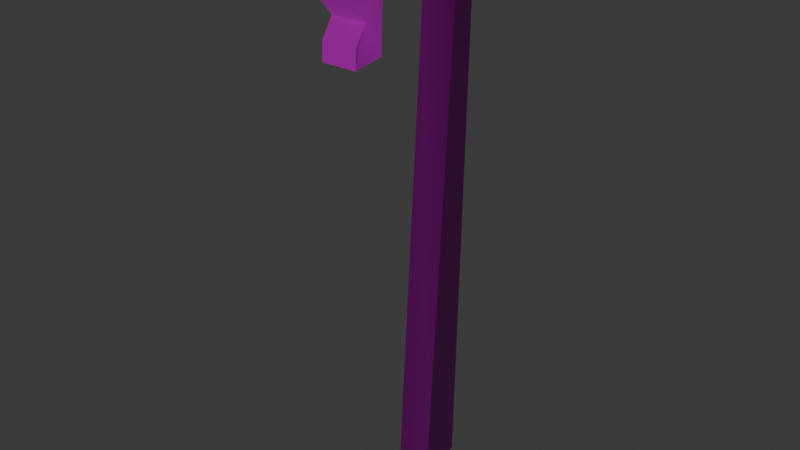 # Source: shepherds-crook.blend  (saved by Blender 5.0.119; exported with 4.5.12 LTS)
import bpy
from mathutils import Matrix  # noqa: F401  (used for matrix-valued properties, if any)

bpy.ops.wm.read_factory_settings(use_empty=True)
scene = bpy.context.scene
scene.name = 'Scene'

# ---- collections
col_collection = bpy.data.collections.new('Collection'); scene.collection.children.link(col_collection)

# ---- images (referenced by path relative to the original .blend; pixels are not part of the script)
import os
ASSET_DIR = os.environ.get("B2B_ASSET_DIR", "")  # directory of the original .blend (textures are referenced by path, not embedded)
HERE = os.path.dirname(os.path.abspath(__file__))  # packed textures are extracted next to this script under _unpacked/

def load_image(name, relpath, width, height, colorspace="sRGB"):
    """Load a texture the original file referenced (path relative to the .blend, or extracted next to this script)."""
    p = next((c for c in (os.path.join(HERE, relpath), os.path.join(ASSET_DIR, relpath)) if relpath and os.path.exists(c)), "")
    if p:
        img = bpy.data.images.load(p, check_existing=True)
        img.name = name
    else:  # same state as the original file: an image datablock whose file is absent (Cycles renders it pink)
        img = bpy.data.images.new(name, width, height)
        img.source = "FILE"
        img.filepath = "//" + (relpath or name)
    img.colorspace_settings.name = colorspace
    return img
img_shepherds_crook_worm_001_height_png = load_image('shepherds-crook_WORM.001_Height.png', 'textures/shepherds-crook/shepherds-crook_WORM.001_Height.png', 1024, 1024, 'Non-Color')
img_shepherds_crook_worm_001_basecolor_png = load_image('shepherds-crook_WORM.001_BaseColor.png', 'textures/shepherds-crook/shepherds-crook_WORM.001_BaseColor.png', 1024, 1024, 'sRGB')
img_shepherds_crook_worm_001_metallic_png = load_image('shepherds-crook_WORM.001_Metallic.png', 'textures/shepherds-crook/shepherds-crook_WORM.001_Metallic.png', 1024, 1024, 'Non-Color')
img_shepherds_crook_worm_001_roughness_png = load_image('shepherds-crook_WORM.001_Roughness.png', 'textures/shepherds-crook/shepherds-crook_WORM.001_Roughness.png', 1024, 1024, 'Non-Color')
img_shepherds_crook_worm_001_normal_png = load_image('shepherds-crook_WORM.001_Normal.png', 'textures/shepherds-crook/shepherds-crook_WORM.001_Normal.png', 1024, 1024, 'Non-Color')

# ---- materials (node trees are filled in below, after node groups)
mat_worm_001 = bpy.data.materials.new('WORM.001')
mat_worm_001.use_backface_culling_lightprobe_volume = False
mat_worm_001.use_transparent_shadow = False

# ---- material node trees
mat_worm_001.use_nodes = True; mat_worm_001.node_tree.nodes.clear()
_N = mat_worm_001.node_tree.nodes; _L = mat_worm_001.node_tree.links
n0 = _N.new('ShaderNodeBsdfPrincipled'); n0.name = 'Principled BSDF'; n0.location = (10, 300)
n0.distribution = 'GGX'
n0.subsurface_method = 'RANDOM_WALK_SKIN'
n0.inputs[3].default_value = 1.45
n0.inputs[27].default_value = (0.0, 0.0, 0.0, 1.0)
n0.inputs[28].default_value = 1.0
n1 = _N.new('ShaderNodeOutputMaterial'); n1.name = 'Material Output'; n1.location = (300, 300)
n2 = _N.new('ShaderNodeTexImage'); n2.name = 'Image Texture'; n2.location = (84, -876)
n2.label = 'Displacement'
n2.image = img_shepherds_crook_worm_001_height_png
n3 = _N.new('ShaderNodeDisplacement'); n3.name = 'Displacement'; n3.location = (110, -400)
n4 = _N.new('ShaderNodeTexImage'); n4.name = 'Image Texture.001'; n4.location = (84, -36)
n4.label = 'Base Color'
n4.image = img_shepherds_crook_worm_001_basecolor_png
n5 = _N.new('ShaderNodeTexImage'); n5.name = 'Image Texture.002'; n5.location = (84, -316)
n5.label = 'Metallic'
n5.image = img_shepherds_crook_worm_001_metallic_png
n6 = _N.new('ShaderNodeTexImage'); n6.name = 'Image Texture.003'; n6.location = (84, -596)
n6.label = 'Roughness'
n6.image = img_shepherds_crook_worm_001_roughness_png
n7 = _N.new('ShaderNodeTexImage'); n7.name = 'Image Texture.004'; n7.location = (84, -1156)
n7.label = 'Normal'
n7.image = img_shepherds_crook_worm_001_normal_png
n8 = _N.new('ShaderNodeNormalMap'); n8.name = 'Normal Map'; n8.location = (-240, -620)
n9 = _N.new('ShaderNodeMapping'); n9.name = 'Mapping'; n9.location = (229, -36)
n10 = _N.new('NodeReroute'); n10.name = 'Reroute'; n10.location = (34, -706)
n10.width = 14
n10.socket_idname = 'NodeSocketVector'
n11 = _N.new('ShaderNodeTexCoord'); n11.name = 'Texture Coordinate'; n11.location = (29, -36)
n12 = _N.new('NodeFrame'); n12.name = 'Frame'; n12.location = (-1269, 336)
n12.label = 'Mapping'
n12.width = 398
n13 = _N.new('NodeFrame'); n13.name = 'Frame.001'; n13.location = (-624, 536)
n13.label = 'Textures'
n13.width = 353
n2.parent = n13
n4.parent = n13
n5.parent = n13
n6.parent = n13
n7.parent = n13
n9.parent = n12
n10.parent = n13
n11.parent = n12
_L.new(n0.outputs[0], n1.inputs[0])
_L.new(n2.outputs[0], n3.inputs[0])
_L.new(n3.outputs[0], n1.inputs[2])
_L.new(n4.outputs[0], n0.inputs[0])
_L.new(n5.outputs[0], n0.inputs[1])
_L.new(n6.outputs[0], n0.inputs[2])
_L.new(n7.outputs[0], n8.inputs[1])
_L.new(n8.outputs[0], n0.inputs[5])
_L.new(n10.outputs[0], n4.inputs[0])
_L.new(n10.outputs[0], n5.inputs[0])
_L.new(n10.outputs[0], n6.inputs[0])
_L.new(n10.outputs[0], n2.inputs[0])
_L.new(n10.outputs[0], n7.inputs[0])
_L.new(n9.outputs[0], n10.inputs[0])
_L.new(n11.outputs[2], n9.inputs[0])
n1.is_active_output = True

# ---- world
world_world = bpy.data.worlds.new('World'); scene.world = world_world
world_world.use_nodes = True; world_world.node_tree.nodes.clear()
_N = world_world.node_tree.nodes; _L = world_world.node_tree.links
n0 = _N.new('ShaderNodeOutputWorld'); n0.name = 'World Output'; n0.location = (200, 100)
n1 = _N.new('ShaderNodeBackground'); n1.name = 'Background'; n1.location = (-200, 100)
n1.inputs[0].default_value = (0.05088, 0.05088, 0.05088, 1.0)
_L.new(n1.outputs[0], n0.inputs[0])
n0.is_active_output = True
world_world.color = (0.05088, 0.05088, 0.05088)
world_world.sun_shadow_jitter_overblur = 0.0

# ---- meshes
me_shepherd_s_crook_lod_1 = bpy.data.meshes.new("Shepherd's-Crook-LOD-1")
me_shepherd_s_crook_lod_1.from_pydata([(-0.04988, -0.2028, 1.368), (-0.04988, -0.2056, 1.317), (-0.04988, -0.1191, 1.328), (-0.04988, -0.1098, 1.555), (-0.04988, 0.07671, 1.589), (-0.04988, 0.1559, 1.476), (-0.04988, 0.06824, 0.06183), (-0.04988, 0.1137, 0.000215), (-0.04988, 0.1855, 0.05387), (-0.04988, 0.22, 1.493), (-0.04988, 0.1485, 1.643), (-0.04988, 0.03593, 1.681), (-0.04988, -0.193, 1.631), (-0.04988, -0.2074, 1.463), (-0.04988, -0.1707, 1.418), (0.05012, -0.2028, 1.368), (0.05012, -0.2056, 1.317), (0.05012, -0.1191, 1.328), (0.05012, -0.1098, 1.555), (0.05012, 0.07671, 1.589), (0.05012, 0.1559, 1.476), (0.05012, 0.06824, 0.06183), (0.05012, 0.1137, 0.000215), (0.05012, 0.1855, 0.05387), (0.05012, 0.22, 1.493), (0.05012, 0.1485, 1.643), (0.05012, 0.03593, 1.681), (0.05012, -0.193, 1.631), (0.05012, -0.2074, 1.463), (0.05012, -0.1707, 1.418)], [], [(25, 19, 20, 24), (10, 9, 5, 4), (14, 2, 1, 0), (27, 18, 19, 26), (8, 9, 24, 23), (4, 11, 10), (24, 20, 21, 23), (29, 18, 27, 28), (5, 9, 8, 6), (3, 14, 13, 12), (2, 14, 3), (29, 15, 16, 17), (17, 18, 29), (2, 3, 18, 17), (9, 10, 25, 24), (3, 4, 19, 18), (10, 11, 26, 25), (4, 5, 20, 19), (11, 12, 27, 26), (5, 6, 21, 20), (12, 13, 28, 27), (6, 7, 22, 21), (13, 14, 29, 28), (7, 8, 23, 22), (0, 1, 16, 15), (14, 0, 15, 29), (3, 12, 11, 4), (1, 2, 17, 16), (6, 8, 7), (23, 21, 22), (26, 19, 25)])
me_shepherd_s_crook_lod_1.polygons.foreach_set('use_smooth', [True] * 31)
_k = set([(0, 1), (0, 14), (1, 2), (1, 16), (2, 3), (2, 17), (3, 4), (4, 5), (5, 6), (6, 7), (7, 8), (8, 9), (9, 10), (10, 11), (11, 12), (12, 13), (13, 14), (15, 16), (15, 29), (16, 17), (17, 18), (18, 19), (19, 20), (20, 21), (21, 22), (22, 23), (23, 24), (24, 25), (25, 26), (26, 27), (27, 28), (28, 29)])
me_shepherd_s_crook_lod_1.attributes.new('sharp_edge', 'BOOLEAN', 'EDGE').data.foreach_set('value', [ (min(e.vertices), max(e.vertices)) in _k for e in me_shepherd_s_crook_lod_1.edges])
_uv = me_shepherd_s_crook_lod_1.uv_layers.new(name='UVMap')
_uv.uv.foreach_set('vector', [0.2565, 0.6855, 0.2182, 0.6887, 0.2248, 0.6218, 0.2529, 0.6192, 0.2881, 0.6887, 0.2567, 0.6264, 0.2834, 0.6188, 0.3177, 0.6655, 0.4196, 0.5913, 0.3971, 0.554, 0.4332, 0.5485, 0.4325, 0.57, 0.2021, 0.8169, 0.1683, 0.7752, 0.2182, 0.6887, 0.242, 0.7244, 0.042, 0.03767, 0.042, 0.6407, 9.825e-05, 0.6407, 9.816e-05, 0.03767, 0.3177, 0.6655, 0.3357, 0.7032, 0.2881, 0.6887, 0.2529, 0.6192, 0.2248, 0.6218, 0.08115, 0.0316, 0.1235, 0.01276, 0.1108, 0.8192, 0.1683, 0.7752, 0.2021, 0.8169, 0.1306, 0.8294, 0.2834, 0.6188, 0.2567, 0.6264, 0.2567, 0.0233, 0.3059, 0.02545, 0.3954, 0.6491, 0.4196, 0.5913, 0.4354, 0.6095, 0.4311, 0.6804, 0.3971, 0.554, 0.4196, 0.5913, 0.3954, 0.6491, 0.1108, 0.8192, 0.09121, 0.8329, 0.07065, 0.83, 0.08245, 0.8066, 0.08245, 0.8066, 0.1683, 0.7752, 0.1108, 0.8192, 0.06042, 0.7843, 0.1351, 0.7406, 0.1683, 0.7752, 0.08245, 0.8066, 0.042, 0.6407, 0.042, 0.7105, 9.823e-05, 0.7105, 9.825e-05, 0.6407, 0.1351, 0.7406, 0.1776, 0.6763, 0.2182, 0.6887, 0.1683, 0.7752, 0.042, 0.7105, 0.042, 0.7603, 9.826e-05, 0.7603, 9.823e-05, 0.7105, 0.1776, 0.6763, 0.181, 0.6239, 0.2248, 0.6218, 0.2182, 0.6887, 0.042, 0.7603, 0.042, 0.8584, 9.825e-05, 0.8584, 9.826e-05, 0.7603, 0.181, 0.6239, 0.0422, 0.03421, 0.08115, 0.0316, 0.2248, 0.6218, 0.042, 0.8584, 0.042, 0.9294, 9.827e-05, 0.9294, 9.825e-05, 0.8584, 0.0422, 0.03421, 0.04243, 9.815e-05, 0.08589, 0.002296, 0.08115, 0.0316, 0.042, 0.9294, 0.042, 0.9534, 9.83e-05, 0.9534, 9.827e-05, 0.9294, 0.042, 9.812e-05, 0.042, 0.03767, 9.816e-05, 0.03767, 9.816e-05, 9.812e-05, 0.042, 0.9784, 0.042, 0.9999, 9.833e-05, 0.9999, 9.831e-05, 0.9784, 0.042, 0.9534, 0.042, 0.9784, 9.831e-05, 0.9784, 9.83e-05, 0.9534, 0.3954, 0.6491, 0.4311, 0.6804, 0.3357, 0.7032, 0.3177, 0.6655, 0.0422, 0.8091, 0.06042, 0.7843, 0.08245, 0.8066, 0.07065, 0.83, 0.3059, 0.02545, 0.2567, 0.0233, 0.2862, 9.818e-05, 0.1235, 0.01276, 0.08115, 0.0316, 0.08589, 0.002296, 0.242, 0.7244, 0.2182, 0.6887, 0.2565, 0.6855])
me_shepherd_s_crook_lod_1.materials.append(mat_worm_001)
me_shepherd_s_crook_lod_1.update()

# ---- objects
ob_shepherd_s_crook_lod_1 = bpy.data.objects.new("Shepherd's-Crook-LOD-1", me_shepherd_s_crook_lod_1)

# ---- transforms, parenting, visibility, modifiers, constraints
ob_shepherd_s_crook_lod_1.location = (0.0, 0.0, 0.0)

# ---- collection membership
col_collection.objects.link(ob_shepherd_s_crook_lod_1)

# ---- scene / render settings (as saved in the file)
scene.frame_start = 1; scene.frame_end = 250; scene.frame_set(1)
scene.render.engine = 'BLENDER_EEVEE_NEXT'
scene.render.bake_bias = 0.0
scene.render.bake_samples = 0
scene.cycles.sampling_pattern = 'TABULATED_SOBOL'
scene.eevee.use_volume_custom_range = False
bpy.context.view_layer.update()

# ---- added for rendering (the .blend has no active camera and no usable light): camera, sun
cam_auto = bpy.data.cameras.new('AutoCamera')
cam_auto.lens = 50.0
cam_auto.sensor_width = 36.0
cam_auto.clip_end = 1000.0
ob_auto_camera = bpy.data.objects.new('AutoCamera', cam_auto)
scene.collection.objects.link(ob_auto_camera)
ob_auto_camera.location = (1.60704, -1.92199, 2.12596)
ob_auto_camera.rotation_euler = (1.09748, -7.21219e-08, 0.694738)
scene.camera = ob_auto_camera
light_auto_sun = bpy.data.lights.new('AutoSun', 'SUN')
light_auto_sun.energy = 3.0
light_auto_sun.angle = 0.0523599
ob_auto_sun = bpy.data.objects.new('AutoSun', light_auto_sun)
scene.collection.objects.link(ob_auto_sun)
ob_auto_sun.rotation_euler = (0.872665, 0.174533, 0.523599)
bpy.context.view_layer.update()
